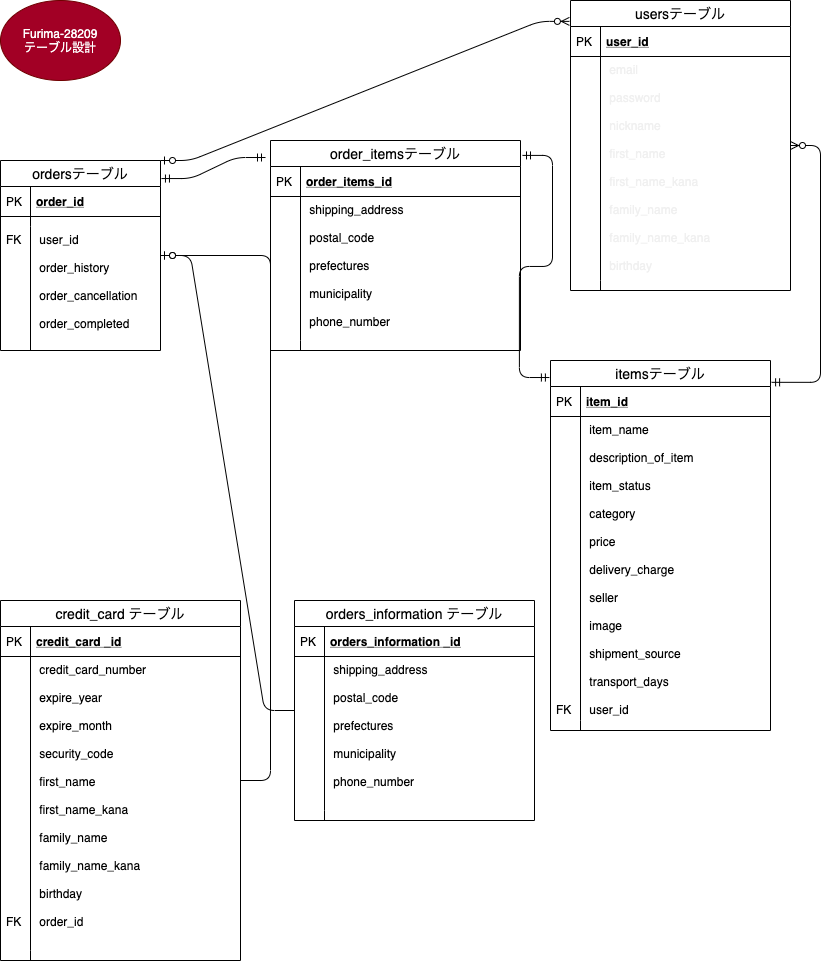

The diagram above was exported from draw.io. Its source (the exported page's mxGraphModel, read from the mxfile embedded in the PNG):
<mxGraphModel dx="643" dy="580" grid="1" gridSize="10" guides="1" tooltips="1" connect="1" arrows="1" fold="1" page="1" pageScale="1" pageWidth="827" pageHeight="1169" math="0" shadow="0">
  <root>
    <mxCell id="0" />
    <mxCell id="1" parent="0" />
    <mxCell id="2" value="Furima-28209&lt;br&gt;テーブル設計" style="ellipse;whiteSpace=wrap;html=1;fillColor=#a20025;strokeColor=#6F0000;fontColor=#ffffff;" vertex="1" parent="1">
      <mxGeometry width="120" height="80" as="geometry" />
    </mxCell>
    <mxCell id="LLodvTI98ppa_uw7qi0i-24" value="ordersテーブル" style="swimlane;fontStyle=0;childLayout=stackLayout;horizontal=1;startSize=26;horizontalStack=0;resizeParent=1;resizeParentMax=0;resizeLast=0;collapsible=1;marginBottom=0;align=center;fontSize=14;" vertex="1" parent="1">
      <mxGeometry y="160" width="160" height="190" as="geometry" />
    </mxCell>
    <mxCell id="LLodvTI98ppa_uw7qi0i-25" value="order_id" style="shape=partialRectangle;top=0;left=0;right=0;bottom=1;align=left;verticalAlign=middle;fillColor=none;spacingLeft=34;spacingRight=4;overflow=hidden;rotatable=0;points=[[0,0.5],[1,0.5]];portConstraint=eastwest;dropTarget=0;fontStyle=5;fontSize=12;" vertex="1" parent="LLodvTI98ppa_uw7qi0i-24">
      <mxGeometry y="26" width="160" height="30" as="geometry" />
    </mxCell>
    <mxCell id="LLodvTI98ppa_uw7qi0i-26" value="PK" style="shape=partialRectangle;top=0;left=0;bottom=0;fillColor=none;align=left;verticalAlign=middle;spacingLeft=4;spacingRight=4;overflow=hidden;rotatable=0;points=[];portConstraint=eastwest;part=1;fontSize=12;" vertex="1" connectable="0" parent="LLodvTI98ppa_uw7qi0i-25">
      <mxGeometry width="30" height="30" as="geometry" />
    </mxCell>
    <mxCell id="LLodvTI98ppa_uw7qi0i-33" value="" style="shape=partialRectangle;top=0;left=0;right=0;bottom=0;align=left;verticalAlign=top;fillColor=none;spacingLeft=34;spacingRight=4;overflow=hidden;rotatable=0;points=[[0,0.5],[1,0.5]];portConstraint=eastwest;dropTarget=0;fontSize=12;" vertex="1" parent="LLodvTI98ppa_uw7qi0i-24">
      <mxGeometry y="56" width="160" height="10" as="geometry" />
    </mxCell>
    <mxCell id="LLodvTI98ppa_uw7qi0i-34" value="" style="shape=partialRectangle;top=0;left=0;bottom=0;fillColor=none;align=left;verticalAlign=top;spacingLeft=4;spacingRight=4;overflow=hidden;rotatable=0;points=[];portConstraint=eastwest;part=1;fontSize=12;" vertex="1" connectable="0" parent="LLodvTI98ppa_uw7qi0i-33">
      <mxGeometry width="30" height="10" as="geometry" />
    </mxCell>
    <mxCell id="LLodvTI98ppa_uw7qi0i-31" value=" user_id         &#10;&#10; order_history&#10;   &#10; order_cancellation  &#10;&#10; order_completed  " style="shape=partialRectangle;top=0;left=0;right=0;bottom=0;align=left;verticalAlign=top;fillColor=none;spacingLeft=34;spacingRight=4;overflow=hidden;rotatable=0;points=[[0,0.5],[1,0.5]];portConstraint=eastwest;dropTarget=0;fontSize=12;" vertex="1" parent="LLodvTI98ppa_uw7qi0i-24">
      <mxGeometry y="66" width="160" height="124" as="geometry" />
    </mxCell>
    <mxCell id="LLodvTI98ppa_uw7qi0i-32" value="FK" style="shape=partialRectangle;top=0;left=0;bottom=0;fillColor=none;align=left;verticalAlign=top;spacingLeft=4;spacingRight=4;overflow=hidden;rotatable=0;points=[];portConstraint=eastwest;part=1;fontSize=12;" vertex="1" connectable="0" parent="LLodvTI98ppa_uw7qi0i-31">
      <mxGeometry width="30" height="124" as="geometry" />
    </mxCell>
    <mxCell id="LLodvTI98ppa_uw7qi0i-2" value="usersテーブル" style="swimlane;fontStyle=0;childLayout=stackLayout;horizontal=1;startSize=26;horizontalStack=0;resizeParent=1;resizeParentMax=0;resizeLast=0;collapsible=1;marginBottom=0;align=center;fontSize=14;" vertex="1" parent="1">
      <mxGeometry x="570" width="220" height="290" as="geometry">
        <mxRectangle x="320" y="40" width="110" height="26" as="alternateBounds" />
      </mxGeometry>
    </mxCell>
    <mxCell id="LLodvTI98ppa_uw7qi0i-3" value="user_id" style="shape=partialRectangle;top=0;left=0;right=0;bottom=1;align=left;verticalAlign=middle;fillColor=none;spacingLeft=34;spacingRight=4;overflow=hidden;rotatable=0;points=[[0,0.5],[1,0.5]];portConstraint=eastwest;dropTarget=0;fontStyle=5;fontSize=12;" vertex="1" parent="LLodvTI98ppa_uw7qi0i-2">
      <mxGeometry y="26" width="220" height="30" as="geometry" />
    </mxCell>
    <mxCell id="LLodvTI98ppa_uw7qi0i-4" value="PK" style="shape=partialRectangle;top=0;left=0;bottom=0;fillColor=none;align=left;verticalAlign=middle;spacingLeft=4;spacingRight=4;overflow=hidden;rotatable=0;points=[];portConstraint=eastwest;part=1;fontSize=12;" vertex="1" connectable="0" parent="LLodvTI98ppa_uw7qi0i-3">
      <mxGeometry width="30" height="30" as="geometry" />
    </mxCell>
    <mxCell id="LLodvTI98ppa_uw7qi0i-9" value=" email     &#10;   &#10; password      &#10;   &#10; nickname        &#10;&#10; first_name       &#10;&#10; first_name_kana  &#10;&#10; family_name &#10;    &#10; family_name_kana&#10; &#10; birthday         " style="shape=partialRectangle;top=0;left=0;right=0;bottom=0;align=left;verticalAlign=top;fillColor=none;spacingLeft=34;spacingRight=4;overflow=hidden;rotatable=0;points=[[0,0.5],[1,0.5]];portConstraint=eastwest;dropTarget=0;fontSize=12;fontColor=#F0F0F0;" vertex="1" parent="LLodvTI98ppa_uw7qi0i-2">
      <mxGeometry y="56" width="220" height="224" as="geometry" />
    </mxCell>
    <mxCell id="LLodvTI98ppa_uw7qi0i-10" value="" style="shape=partialRectangle;top=0;left=0;bottom=0;fillColor=none;align=left;verticalAlign=top;spacingLeft=4;spacingRight=4;overflow=hidden;rotatable=0;points=[];portConstraint=eastwest;part=1;fontSize=12;" vertex="1" connectable="0" parent="LLodvTI98ppa_uw7qi0i-9">
      <mxGeometry width="30" height="224" as="geometry" />
    </mxCell>
    <mxCell id="LLodvTI98ppa_uw7qi0i-11" value="" style="shape=partialRectangle;top=0;left=0;right=0;bottom=0;align=left;verticalAlign=top;fillColor=none;spacingLeft=34;spacingRight=4;overflow=hidden;rotatable=0;points=[[0,0.5],[1,0.5]];portConstraint=eastwest;dropTarget=0;fontSize=12;" vertex="1" parent="LLodvTI98ppa_uw7qi0i-2">
      <mxGeometry y="280" width="220" height="10" as="geometry" />
    </mxCell>
    <mxCell id="LLodvTI98ppa_uw7qi0i-12" value="" style="shape=partialRectangle;top=0;left=0;bottom=0;fillColor=none;align=left;verticalAlign=top;spacingLeft=4;spacingRight=4;overflow=hidden;rotatable=0;points=[];portConstraint=eastwest;part=1;fontSize=12;" vertex="1" connectable="0" parent="LLodvTI98ppa_uw7qi0i-11">
      <mxGeometry width="30" height="10" as="geometry" />
    </mxCell>
    <mxCell id="LLodvTI98ppa_uw7qi0i-35" value="order_itemsテーブル" style="swimlane;fontStyle=0;childLayout=stackLayout;horizontal=1;startSize=26;horizontalStack=0;resizeParent=1;resizeParentMax=0;resizeLast=0;collapsible=1;marginBottom=0;align=center;fontSize=14;" vertex="1" parent="1">
      <mxGeometry x="270" y="140" width="250" height="210" as="geometry" />
    </mxCell>
    <mxCell id="LLodvTI98ppa_uw7qi0i-36" value="order_items_id" style="shape=partialRectangle;top=0;left=0;right=0;bottom=1;align=left;verticalAlign=middle;fillColor=none;spacingLeft=34;spacingRight=4;overflow=hidden;rotatable=0;points=[[0,0.5],[1,0.5]];portConstraint=eastwest;dropTarget=0;fontStyle=5;fontSize=12;" vertex="1" parent="LLodvTI98ppa_uw7qi0i-35">
      <mxGeometry y="26" width="250" height="30" as="geometry" />
    </mxCell>
    <mxCell id="LLodvTI98ppa_uw7qi0i-37" value="PK" style="shape=partialRectangle;top=0;left=0;bottom=0;fillColor=none;align=left;verticalAlign=middle;spacingLeft=4;spacingRight=4;overflow=hidden;rotatable=0;points=[];portConstraint=eastwest;part=1;fontSize=12;" vertex="1" connectable="0" parent="LLodvTI98ppa_uw7qi0i-36">
      <mxGeometry width="30" height="30" as="geometry" />
    </mxCell>
    <mxCell id="LLodvTI98ppa_uw7qi0i-42" value=" shipping_address    &#10;&#10; postal_code &#10;      &#10; prefectures         &#10;&#10; municipality         &#10;&#10; phone_number   " style="shape=partialRectangle;top=0;left=0;right=0;bottom=0;align=left;verticalAlign=top;fillColor=none;spacingLeft=34;spacingRight=4;overflow=hidden;rotatable=0;points=[[0,0.5],[1,0.5]];portConstraint=eastwest;dropTarget=0;fontSize=12;" vertex="1" parent="LLodvTI98ppa_uw7qi0i-35">
      <mxGeometry y="56" width="250" height="144" as="geometry" />
    </mxCell>
    <mxCell id="LLodvTI98ppa_uw7qi0i-43" value="" style="shape=partialRectangle;top=0;left=0;bottom=0;fillColor=none;align=left;verticalAlign=top;spacingLeft=4;spacingRight=4;overflow=hidden;rotatable=0;points=[];portConstraint=eastwest;part=1;fontSize=12;" vertex="1" connectable="0" parent="LLodvTI98ppa_uw7qi0i-42">
      <mxGeometry width="30" height="144" as="geometry" />
    </mxCell>
    <mxCell id="LLodvTI98ppa_uw7qi0i-44" value="" style="shape=partialRectangle;top=0;left=0;right=0;bottom=0;align=left;verticalAlign=top;fillColor=none;spacingLeft=34;spacingRight=4;overflow=hidden;rotatable=0;points=[[0,0.5],[1,0.5]];portConstraint=eastwest;dropTarget=0;fontSize=12;" vertex="1" parent="LLodvTI98ppa_uw7qi0i-35">
      <mxGeometry y="200" width="250" height="10" as="geometry" />
    </mxCell>
    <mxCell id="LLodvTI98ppa_uw7qi0i-45" value="" style="shape=partialRectangle;top=0;left=0;bottom=0;fillColor=none;align=left;verticalAlign=top;spacingLeft=4;spacingRight=4;overflow=hidden;rotatable=0;points=[];portConstraint=eastwest;part=1;fontSize=12;" vertex="1" connectable="0" parent="LLodvTI98ppa_uw7qi0i-44">
      <mxGeometry width="30" height="10" as="geometry" />
    </mxCell>
    <mxCell id="LLodvTI98ppa_uw7qi0i-46" value="credit_card テーブル" style="swimlane;fontStyle=0;childLayout=stackLayout;horizontal=1;startSize=26;horizontalStack=0;resizeParent=1;resizeParentMax=0;resizeLast=0;collapsible=1;marginBottom=0;align=center;fontSize=14;" vertex="1" parent="1">
      <mxGeometry y="600" width="240" height="360" as="geometry" />
    </mxCell>
    <mxCell id="LLodvTI98ppa_uw7qi0i-47" value="credit_card _id" style="shape=partialRectangle;top=0;left=0;right=0;bottom=1;align=left;verticalAlign=middle;fillColor=none;spacingLeft=34;spacingRight=4;overflow=hidden;rotatable=0;points=[[0,0.5],[1,0.5]];portConstraint=eastwest;dropTarget=0;fontStyle=5;fontSize=12;" vertex="1" parent="LLodvTI98ppa_uw7qi0i-46">
      <mxGeometry y="26" width="240" height="30" as="geometry" />
    </mxCell>
    <mxCell id="LLodvTI98ppa_uw7qi0i-48" value="PK" style="shape=partialRectangle;top=0;left=0;bottom=0;fillColor=none;align=left;verticalAlign=middle;spacingLeft=4;spacingRight=4;overflow=hidden;rotatable=0;points=[];portConstraint=eastwest;part=1;fontSize=12;" vertex="1" connectable="0" parent="LLodvTI98ppa_uw7qi0i-47">
      <mxGeometry width="30" height="30" as="geometry" />
    </mxCell>
    <mxCell id="LLodvTI98ppa_uw7qi0i-53" value=" credit_card_number      &#10;&#10; expire_year      &#10;&#10; expire_month         &#10;&#10; security_code           &#10;&#10; first_name            &#10;&#10; first_name_kana        &#10;&#10; family_name           &#10;&#10; family_name_kana       &#10;&#10; birthday            &#10;&#10; order_id   " style="shape=partialRectangle;top=0;left=0;right=0;bottom=0;align=left;verticalAlign=top;fillColor=none;spacingLeft=34;spacingRight=4;overflow=hidden;rotatable=0;points=[[0,0.5],[1,0.5]];portConstraint=eastwest;dropTarget=0;fontSize=12;" vertex="1" parent="LLodvTI98ppa_uw7qi0i-46">
      <mxGeometry y="56" width="240" height="294" as="geometry" />
    </mxCell>
    <mxCell id="LLodvTI98ppa_uw7qi0i-54" value="&#10;&#10;&#10;&#10;&#10;&#10;&#10;&#10;&#10;&#10;&#10;&#10;&#10;&#10;&#10;&#10;&#10;&#10;FK" style="shape=partialRectangle;top=0;left=0;bottom=0;fillColor=none;align=left;verticalAlign=top;spacingLeft=4;spacingRight=4;overflow=hidden;rotatable=0;points=[];portConstraint=eastwest;part=1;fontSize=12;" vertex="1" connectable="0" parent="LLodvTI98ppa_uw7qi0i-53">
      <mxGeometry width="30" height="294" as="geometry" />
    </mxCell>
    <mxCell id="LLodvTI98ppa_uw7qi0i-55" value="" style="shape=partialRectangle;top=0;left=0;right=0;bottom=0;align=left;verticalAlign=top;fillColor=none;spacingLeft=34;spacingRight=4;overflow=hidden;rotatable=0;points=[[0,0.5],[1,0.5]];portConstraint=eastwest;dropTarget=0;fontSize=12;" vertex="1" parent="LLodvTI98ppa_uw7qi0i-46">
      <mxGeometry y="350" width="240" height="10" as="geometry" />
    </mxCell>
    <mxCell id="LLodvTI98ppa_uw7qi0i-56" value="" style="shape=partialRectangle;top=0;left=0;bottom=0;fillColor=none;align=left;verticalAlign=top;spacingLeft=4;spacingRight=4;overflow=hidden;rotatable=0;points=[];portConstraint=eastwest;part=1;fontSize=12;" vertex="1" connectable="0" parent="LLodvTI98ppa_uw7qi0i-55">
      <mxGeometry width="30" height="10" as="geometry" />
    </mxCell>
    <mxCell id="LLodvTI98ppa_uw7qi0i-69" value="" style="edgeStyle=entityRelationEdgeStyle;fontSize=12;html=1;endArrow=ERzeroToMany;startArrow=ERzeroToOne;entryX=-0.005;entryY=0.072;entryDx=0;entryDy=0;entryPerimeter=0;exitX=1;exitY=0;exitDx=0;exitDy=0;" edge="1" parent="1" source="LLodvTI98ppa_uw7qi0i-24" target="LLodvTI98ppa_uw7qi0i-2">
      <mxGeometry width="100" height="100" relative="1" as="geometry">
        <mxPoint x="310" y="280" as="sourcePoint" />
        <mxPoint x="410" y="180" as="targetPoint" />
      </mxGeometry>
    </mxCell>
    <mxCell id="LLodvTI98ppa_uw7qi0i-71" value="" style="edgeStyle=entityRelationEdgeStyle;fontSize=12;html=1;endArrow=ERmandOne;startArrow=ERmandOne;entryX=-0.005;entryY=0.046;entryDx=0;entryDy=0;entryPerimeter=0;exitX=1.008;exitY=0.071;exitDx=0;exitDy=0;exitPerimeter=0;" edge="1" parent="1" source="LLodvTI98ppa_uw7qi0i-35" target="LLodvTI98ppa_uw7qi0i-13">
      <mxGeometry width="100" height="100" relative="1" as="geometry">
        <mxPoint x="440" y="450" as="sourcePoint" />
        <mxPoint x="540" y="350" as="targetPoint" />
      </mxGeometry>
    </mxCell>
    <mxCell id="LLodvTI98ppa_uw7qi0i-72" value="" style="edgeStyle=entityRelationEdgeStyle;fontSize=12;html=1;endArrow=ERmandOne;startArrow=ERmandOne;entryX=-0.02;entryY=0.081;entryDx=0;entryDy=0;entryPerimeter=0;exitX=1.006;exitY=0.095;exitDx=0;exitDy=0;exitPerimeter=0;" edge="1" parent="1" source="LLodvTI98ppa_uw7qi0i-24" target="LLodvTI98ppa_uw7qi0i-35">
      <mxGeometry width="100" height="100" relative="1" as="geometry">
        <mxPoint x="160" y="340" as="sourcePoint" />
        <mxPoint x="260" y="240" as="targetPoint" />
      </mxGeometry>
    </mxCell>
    <mxCell id="LLodvTI98ppa_uw7qi0i-73" value="" style="edgeStyle=entityRelationEdgeStyle;fontSize=12;html=1;endArrow=ERzeroToMany;startArrow=ERmandOne;exitX=1.005;exitY=0.059;exitDx=0;exitDy=0;exitPerimeter=0;" edge="1" parent="1" source="LLodvTI98ppa_uw7qi0i-13" target="LLodvTI98ppa_uw7qi0i-2">
      <mxGeometry width="100" height="100" relative="1" as="geometry">
        <mxPoint x="780" y="380" as="sourcePoint" />
        <mxPoint x="880" y="280" as="targetPoint" />
      </mxGeometry>
    </mxCell>
    <mxCell id="LLodvTI98ppa_uw7qi0i-13" value="itemsテーブル" style="swimlane;fontStyle=0;childLayout=stackLayout;horizontal=1;startSize=26;horizontalStack=0;resizeParent=1;resizeParentMax=0;resizeLast=0;collapsible=1;marginBottom=0;align=center;fontSize=14;" vertex="1" parent="1">
      <mxGeometry x="550" y="360" width="220" height="370" as="geometry" />
    </mxCell>
    <mxCell id="LLodvTI98ppa_uw7qi0i-14" value="item_id" style="shape=partialRectangle;top=0;left=0;right=0;bottom=1;align=left;verticalAlign=middle;fillColor=none;spacingLeft=34;spacingRight=4;overflow=hidden;rotatable=0;points=[[0,0.5],[1,0.5]];portConstraint=eastwest;dropTarget=0;fontStyle=5;fontSize=12;" vertex="1" parent="LLodvTI98ppa_uw7qi0i-13">
      <mxGeometry y="26" width="220" height="30" as="geometry" />
    </mxCell>
    <mxCell id="LLodvTI98ppa_uw7qi0i-15" value="PK" style="shape=partialRectangle;top=0;left=0;bottom=0;fillColor=none;align=left;verticalAlign=middle;spacingLeft=4;spacingRight=4;overflow=hidden;rotatable=0;points=[];portConstraint=eastwest;part=1;fontSize=12;" vertex="1" connectable="0" parent="LLodvTI98ppa_uw7qi0i-14">
      <mxGeometry width="30" height="30" as="geometry" />
    </mxCell>
    <mxCell id="LLodvTI98ppa_uw7qi0i-20" value=" item_name        &#10;&#10; description_of_item &#10;&#10; item_status         &#10;&#10; category           &#10;&#10; price               &#10;&#10; delivery_charge   &#10;&#10; seller            &#10;&#10; image      &#10;      &#10; shipment_source&#10; &#10; transport_days&#10;      &#10; user_id             " style="shape=partialRectangle;top=0;left=0;right=0;bottom=0;align=left;verticalAlign=top;fillColor=none;spacingLeft=34;spacingRight=4;overflow=hidden;rotatable=0;points=[[0,0.5],[1,0.5]];portConstraint=eastwest;dropTarget=0;fontSize=12;" vertex="1" parent="LLodvTI98ppa_uw7qi0i-13">
      <mxGeometry y="56" width="220" height="304" as="geometry" />
    </mxCell>
    <mxCell id="LLodvTI98ppa_uw7qi0i-21" value="&#10;&#10;&#10;&#10;&#10;&#10;&#10;&#10;&#10;&#10;&#10;&#10;&#10;&#10;&#10;&#10;&#10;&#10;&#10;&#10;FK" style="shape=partialRectangle;top=0;left=0;bottom=0;fillColor=none;align=left;verticalAlign=top;spacingLeft=4;spacingRight=4;overflow=hidden;rotatable=0;points=[];portConstraint=eastwest;part=1;fontSize=12;" vertex="1" connectable="0" parent="LLodvTI98ppa_uw7qi0i-20">
      <mxGeometry width="30" height="304" as="geometry" />
    </mxCell>
    <mxCell id="LLodvTI98ppa_uw7qi0i-22" value="" style="shape=partialRectangle;top=0;left=0;right=0;bottom=0;align=left;verticalAlign=top;fillColor=none;spacingLeft=34;spacingRight=4;overflow=hidden;rotatable=0;points=[[0,0.5],[1,0.5]];portConstraint=eastwest;dropTarget=0;fontSize=12;" vertex="1" parent="LLodvTI98ppa_uw7qi0i-13">
      <mxGeometry y="360" width="220" height="10" as="geometry" />
    </mxCell>
    <mxCell id="LLodvTI98ppa_uw7qi0i-23" value="" style="shape=partialRectangle;top=0;left=0;bottom=0;fillColor=none;align=left;verticalAlign=top;spacingLeft=4;spacingRight=4;overflow=hidden;rotatable=0;points=[];portConstraint=eastwest;part=1;fontSize=12;" vertex="1" connectable="0" parent="LLodvTI98ppa_uw7qi0i-22">
      <mxGeometry width="30" height="10" as="geometry" />
    </mxCell>
    <mxCell id="LLodvTI98ppa_uw7qi0i-74" value="" style="edgeStyle=entityRelationEdgeStyle;fontSize=12;html=1;endArrow=ERzeroToOne;endFill=1;" edge="1" parent="1" source="LLodvTI98ppa_uw7qi0i-46" target="LLodvTI98ppa_uw7qi0i-24">
      <mxGeometry width="100" height="100" relative="1" as="geometry">
        <mxPoint x="220" y="660" as="sourcePoint" />
        <mxPoint x="210" y="420" as="targetPoint" />
      </mxGeometry>
    </mxCell>
    <mxCell id="LLodvTI98ppa_uw7qi0i-76" value="" style="edgeStyle=entityRelationEdgeStyle;fontSize=12;html=1;endArrow=ERzeroToOne;endFill=1;" edge="1" parent="1" source="LLodvTI98ppa_uw7qi0i-58" target="LLodvTI98ppa_uw7qi0i-24">
      <mxGeometry width="100" height="100" relative="1" as="geometry">
        <mxPoint x="220" y="490" as="sourcePoint" />
        <mxPoint x="320" y="390" as="targetPoint" />
      </mxGeometry>
    </mxCell>
    <mxCell id="LLodvTI98ppa_uw7qi0i-58" value="orders_information テーブル" style="swimlane;fontStyle=0;childLayout=stackLayout;horizontal=1;startSize=26;horizontalStack=0;resizeParent=1;resizeParentMax=0;resizeLast=0;collapsible=1;marginBottom=0;align=center;fontSize=14;" vertex="1" parent="1">
      <mxGeometry x="294" y="600" width="240" height="220" as="geometry" />
    </mxCell>
    <mxCell id="LLodvTI98ppa_uw7qi0i-59" value="orders_information _id" style="shape=partialRectangle;top=0;left=0;right=0;bottom=1;align=left;verticalAlign=middle;fillColor=none;spacingLeft=34;spacingRight=4;overflow=hidden;rotatable=0;points=[[0,0.5],[1,0.5]];portConstraint=eastwest;dropTarget=0;fontStyle=5;fontSize=12;" vertex="1" parent="LLodvTI98ppa_uw7qi0i-58">
      <mxGeometry y="26" width="240" height="30" as="geometry" />
    </mxCell>
    <mxCell id="LLodvTI98ppa_uw7qi0i-60" value="PK" style="shape=partialRectangle;top=0;left=0;bottom=0;fillColor=none;align=left;verticalAlign=middle;spacingLeft=4;spacingRight=4;overflow=hidden;rotatable=0;points=[];portConstraint=eastwest;part=1;fontSize=12;" vertex="1" connectable="0" parent="LLodvTI98ppa_uw7qi0i-59">
      <mxGeometry width="30" height="30" as="geometry" />
    </mxCell>
    <mxCell id="LLodvTI98ppa_uw7qi0i-63" value=" shipping_address        &#10;&#10; postal_code            &#10;&#10; prefectures            &#10;&#10; municipality            &#10;&#10; phone_number        " style="shape=partialRectangle;top=0;left=0;right=0;bottom=0;align=left;verticalAlign=top;fillColor=none;spacingLeft=34;spacingRight=4;overflow=hidden;rotatable=0;points=[[0,0.5],[1,0.5]];portConstraint=eastwest;dropTarget=0;fontSize=12;" vertex="1" parent="LLodvTI98ppa_uw7qi0i-58">
      <mxGeometry y="56" width="240" height="154" as="geometry" />
    </mxCell>
    <mxCell id="LLodvTI98ppa_uw7qi0i-64" value="" style="shape=partialRectangle;top=0;left=0;bottom=0;fillColor=none;align=left;verticalAlign=top;spacingLeft=4;spacingRight=4;overflow=hidden;rotatable=0;points=[];portConstraint=eastwest;part=1;fontSize=12;" vertex="1" connectable="0" parent="LLodvTI98ppa_uw7qi0i-63">
      <mxGeometry width="30" height="154" as="geometry" />
    </mxCell>
    <mxCell id="LLodvTI98ppa_uw7qi0i-67" value="" style="shape=partialRectangle;top=0;left=0;right=0;bottom=0;align=left;verticalAlign=top;fillColor=none;spacingLeft=34;spacingRight=4;overflow=hidden;rotatable=0;points=[[0,0.5],[1,0.5]];portConstraint=eastwest;dropTarget=0;fontSize=12;" vertex="1" parent="LLodvTI98ppa_uw7qi0i-58">
      <mxGeometry y="210" width="240" height="10" as="geometry" />
    </mxCell>
    <mxCell id="LLodvTI98ppa_uw7qi0i-68" value="" style="shape=partialRectangle;top=0;left=0;bottom=0;fillColor=none;align=left;verticalAlign=top;spacingLeft=4;spacingRight=4;overflow=hidden;rotatable=0;points=[];portConstraint=eastwest;part=1;fontSize=12;" vertex="1" connectable="0" parent="LLodvTI98ppa_uw7qi0i-67">
      <mxGeometry width="30" height="10" as="geometry" />
    </mxCell>
  </root>
</mxGraphModel>